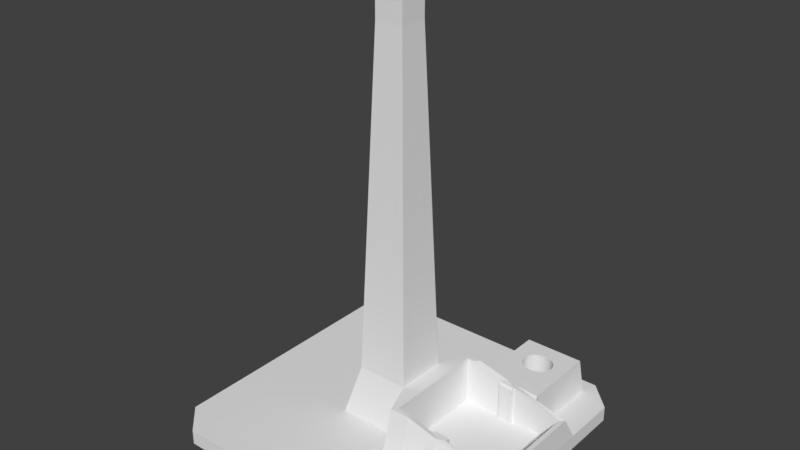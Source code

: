 # Source: figurebase.blend  (saved by Blender 2.79.0; exported with 4.5.12 LTS)
import bpy
from mathutils import Matrix  # noqa: F401  (used for matrix-valued properties, if any)

bpy.ops.wm.read_factory_settings(use_empty=True)
scene = bpy.context.scene
scene.name = 'Scene'

# ---- collections
col_collection_1 = bpy.data.collections.new('Collection 1'); scene.collection.children.link(col_collection_1)

# ---- world
world_world = bpy.data.worlds.new('World'); scene.world = world_world
world_world.color = (0.05088, 0.05088, 0.05088)
world_world.use_sun_shadow = False
world_world.sun_shadow_jitter_overblur = 0.0
world_world.cycles.sampling_method = 'MANUAL'

# ---- meshes
me_plane_003 = bpy.data.meshes.new('Plane.003')
me_plane_003.from_pydata([(-0.6109, -0.6109, 0.2483), (0.4817, -0.6109, 0.2483), (-0.6109, 0.6109, 0.2483), (0.4817, 0.6109, 0.2483), (-0.2315, -0.2315, 6.953), (0.2315, -0.2315, 6.953), (-0.2315, 0.2315, 6.953), (0.2315, 0.2315, 6.953), (-0.4213, 0.4213, 1.046), (0.4213, 0.4213, 1.046), (0.4213, -0.4213, 1.046), (-0.4213, -0.4213, 1.046), (-2.06, -2.483, 0.0), (-2.483, -2.06, 0.0), (2.483, -2.06, 0.0), (2.06, -2.483, 0.0), (-2.483, 2.06, 0.0), (-2.06, 2.483, 0.0), (2.06, 2.483, 0.0), (2.483, 2.06, 0.0), (-2.483, -2.06, 0.2483), (-2.06, -2.483, 0.2483), (-2.185, -2.185, 0.2483), (2.06, -2.483, 0.2483), (2.483, -2.06, 0.2483), (2.185, -2.185, 0.2483), (-2.06, 2.483, 0.2483), (-2.483, 2.06, 0.2483), (-2.185, 2.185, 0.2483), (2.483, 2.06, 0.2483), (2.06, 2.483, 0.2483), (2.185, 2.185, 0.2483), (-0.2319, 0.2319, 6.528), (0.2319, -0.2319, 6.528), (0.2319, 0.2319, 6.528), (-0.2319, -0.2319, 6.528), (1.974, 2.232, 0.247), (0.8901, 1.13, 0.2483), (0.8831, 2.231, 0.247), (1.952, 1.13, 0.2483), (1.913, 2.171, 0.8227), (0.9432, 1.201, 0.8227), (0.9439, 2.17, 0.8227), (1.914, 1.2, 0.8227), (0.6946, -0.8747, 0.2483), (0.8747, -0.8747, 0.2483), (0.9451, -1.185, 0.2483), (0.8198, 0.8198, 0.2483), (0.6946, 0.6946, 0.2483), (2.389, -0.8747, 0.2483), (2.389, 0.8198, 0.2483), (2.483, -1.187, 0.2483), (2.483, 1.13, 0.2483), (0.6242, -1.185, 0.2483), (0.6946, 0.8198, 0.2483), (0.6242, 1.13, 0.2483), (0.6242, -0.9451, 1.049), (0.6946, -0.8747, 1.049), (0.8747, -0.8747, 1.049), (0.9451, -0.9451, 1.049), (0.8901, 0.8901, 1.049), (0.8198, 0.8198, 1.049), (0.6946, 0.6946, 1.049), (0.6242, 0.6242, 1.049), (2.389, -0.8747, 0.6608), (2.389, 0.8198, 0.6608), (2.459, -0.9451, 0.6608), (2.459, 0.8901, 0.6608), (0.6946, 0.8198, 1.049), (0.6242, 0.8901, 1.049), (2.384, -2.102, 0.2483), (2.284, -2.143, 0.2483), (1.45, -0.9451, 0.9198), (1.955, -0.9451, 0.7903), (1.342, -0.8747, 0.2483), (1.57, -0.8747, 0.2483), (1.342, -0.8747, 0.9294), (1.57, -0.8747, 0.902), (1.458, -1.186, 0.2483), (1.97, -1.186, 0.2483), (1.571, 0.8198, 0.2483), (1.343, 0.8198, 0.2483), (1.571, 0.8198, 0.8934), (1.343, 0.8198, 0.9198), (1.936, 0.8901, 0.7903), (1.413, 0.8901, 0.9198), (1.571, 0.7594, 0.2483), (1.343, 0.7594, 0.2483), (1.342, -0.784, 0.2483), (1.57, -0.784, 0.2483), (1.608, 1.851, 0.8217), (1.255, 1.526, 0.8217), (1.432, 1.919, 0.8217), (1.48, 1.914, 0.8217), (1.527, 1.901, 0.8217), (1.57, 1.88, 0.8217), (1.225, 1.561, 0.8217), (1.201, 1.601, 0.8217), (1.187, 1.644, 0.8217), (1.182, 1.689, 0.8217), (1.187, 1.734, 0.8217), (1.201, 1.777, 0.8217), (1.225, 1.816, 0.8217), (1.256, 1.851, 0.8217), (1.293, 1.88, 0.8217), (1.336, 1.901, 0.8217), (1.383, 1.914, 0.8217), (1.639, 1.816, 0.8217), (1.662, 1.777, 0.8217), (1.676, 1.734, 0.8217), (1.681, 1.689, 0.8217), (1.676, 1.644, 0.8217), (1.662, 1.601, 0.8217), (1.639, 1.561, 0.8217), (1.608, 1.526, 0.8217), (1.57, 1.498, 0.8217), (1.527, 1.476, 0.8217), (1.48, 1.463, 0.8217), (1.432, 1.459, 0.8217), (1.383, 1.463, 0.8217), (1.336, 1.476, 0.8217), (1.293, 1.498, 0.8217), (1.608, 1.851, 0.08151), (1.255, 1.526, 0.08151), (1.432, 1.919, 0.08151), (1.48, 1.914, 0.08151), (1.527, 1.901, 0.08151), (1.57, 1.88, 0.08151), (1.225, 1.561, 0.08151), (1.201, 1.601, 0.08151), (1.187, 1.644, 0.08151), (1.182, 1.689, 0.08151), (1.187, 1.734, 0.08151), (1.201, 1.777, 0.08151), (1.225, 1.816, 0.08151), (1.256, 1.851, 0.08151), (1.293, 1.88, 0.08151), (1.336, 1.901, 0.08151), (1.383, 1.914, 0.08151), (1.639, 1.816, 0.08151), (1.662, 1.777, 0.08151), (1.676, 1.734, 0.08151), (1.681, 1.689, 0.08151), (1.676, 1.644, 0.08151), (1.662, 1.601, 0.08151), (1.639, 1.561, 0.08151), (1.608, 1.526, 0.08151), (1.57, 1.498, 0.08151), (1.527, 1.476, 0.08151), (1.48, 1.463, 0.08151), (1.432, 1.459, 0.08151), (1.383, 1.463, 0.08151), (1.336, 1.476, 0.08151), (1.293, 1.498, 0.08151), (0.9415, 1.001, 0.8266), (1.914, 0.941, 0.8233), (1.571, 0.7923, 0.8934), (1.571, 0.7594, 0.8602), (1.343, 0.7594, 0.8866), (1.343, 0.7923, 0.9198), (1.342, -0.817, 0.9294), (1.342, -0.784, 0.8962), (1.57, -0.784, 0.8688), (1.57, -0.817, 0.902)], [], [(12, 15, 23, 21), (31, 30, 26, 28, 2, 3, 55, 37, 38, 36), (18, 17, 26, 30), (12, 13, 16, 17, 18, 19, 14, 15), (28, 27, 20, 22, 0, 2), (14, 19, 29, 52, 51, 24), (34, 32, 6, 7), (31, 36, 39, 52, 29), (4, 5, 7, 6), (35, 33, 5, 4), (33, 34, 7, 5), (32, 35, 4, 6), (2, 0, 11, 8), (0, 1, 10, 11), (3, 2, 8, 9), (20, 21, 22), (23, 24, 70, 71, 25), (26, 27, 28), (29, 30, 31), (18, 30, 29, 19), (23, 15, 14, 24), (12, 21, 20, 13), (26, 17, 16, 27), (16, 13, 20, 27), (21, 23, 0), (8, 11, 35, 32), (10, 9, 34, 33), (11, 10, 33, 35), (9, 8, 32, 34), (36, 38, 42, 40), (40, 42, 41, 91, 96, 97, 98, 99, 100, 101, 102, 103, 104, 105, 106, 92, 93, 94, 95, 90), (41, 43, 40, 90, 107, 108, 109, 110, 111, 112, 113, 114, 115, 116, 117, 118, 119, 120, 121, 91), (39, 36, 40, 43), (38, 37, 41, 42), (0, 22, 21), (25, 46, 23), (1, 0, 23, 46, 53), (44, 48, 62, 57), (53, 46, 59, 56), (80, 50, 65, 82), (45, 74, 75, 49, 50, 80, 81, 47, 48, 44), (50, 49, 64, 65), (45, 44, 57, 58), (47, 54, 48), (73, 66, 64, 77), (57, 62, 63, 56), (56, 59, 58, 57), (60, 69, 63, 62, 68, 61), (1, 53, 56), (79, 51, 66, 73), (54, 47, 61, 68), (51, 52, 67, 66), (48, 54, 68, 62), (39, 43, 155), (37, 55, 69, 60, 154), (1, 56, 10), (74, 45, 58, 76), (64, 66, 67, 65), (83, 85, 60, 61), (71, 78, 46, 25), (3, 69, 55), (3, 9, 69), (10, 56, 63, 69, 9), (24, 51, 79, 70), (70, 79, 78, 71), (49, 75, 77, 64), (77, 75, 89, 162, 163), (46, 78, 72, 59), (78, 79, 73, 72), (59, 72, 76, 58), (72, 73, 77, 76), (65, 67, 84, 82), (82, 84, 85, 83), (52, 39, 155, 84, 67), (47, 81, 83, 61), (83, 81, 87, 158, 159), (80, 82, 156, 157, 86), (87, 86, 157, 158), (81, 80, 86, 87), (89, 88, 161, 162), (74, 76, 160, 161, 88), (75, 74, 88, 89), (76, 77, 163, 160), (103, 102, 134, 135), (115, 114, 146, 147), (122, 127, 126, 125, 124, 138, 137, 136, 135, 134, 133, 132, 131, 130, 129, 128, 123), (123, 153, 152, 151, 150, 149, 148, 147, 146, 145, 144, 143, 142, 141, 140, 139, 122), (116, 115, 147, 148), (104, 103, 135, 136), (117, 116, 148, 149), (105, 104, 136, 137), (93, 92, 124, 125), (118, 117, 149, 150), (106, 105, 137, 138), (94, 93, 125, 126), (119, 118, 150, 151), (92, 106, 138, 124), (95, 94, 126, 127), (120, 119, 151, 152), (107, 90, 122, 139), (90, 95, 127, 122), (121, 120, 152, 153), (108, 107, 139, 140), (96, 91, 123, 128), (91, 121, 153, 123), (109, 108, 140, 141), (97, 96, 128, 129), (110, 109, 141, 142), (98, 97, 129, 130), (111, 110, 142, 143), (99, 98, 130, 131), (112, 111, 143, 144), (100, 99, 131, 132), (113, 112, 144, 145), (101, 100, 132, 133), (114, 113, 145, 146), (102, 101, 133, 134), (41, 154, 155, 43), (60, 84, 155, 154), (156, 159, 158, 157), (160, 163, 162, 161), (82, 83, 159, 156)])
me_plane_003.use_remesh_preserve_volume = False
me_plane_003.use_remesh_preserve_attributes = False
me_plane_003.use_mirror_vertex_groups = False
me_plane_003.update()

# ---- objects
ob_base = bpy.data.objects.new('base', me_plane_003)

# ---- transforms, parenting, visibility, modifiers, constraints
ob_base.location = (0.0, 0.0, 0.0)
ob_base.scale = (0.5, 0.5, 0.5)
ob_base.lineart.crease_threshold = 0.0

# ---- collection membership
col_collection_1.objects.link(ob_base)

# ---- scene / render settings (as saved in the file)
scene.frame_start = 1; scene.frame_end = 250; scene.frame_set(1)
scene.render.engine = 'BLENDER_EEVEE_NEXT'
scene.render.resolution_percentage = 50
scene.render.dither_intensity = 0.0
scene.cycles.use_denoising = False
scene.cycles.samples = 128
scene.cycles.sampling_pattern = 'TABULATED_SOBOL'
scene.cycles.use_adaptive_sampling = False
scene.cycles.use_light_tree = False
scene.cycles.blur_glossy = 0.0
scene.cycles.sample_clamp_indirect = 0.0
scene.view_settings.view_transform = 'Standard'
bpy.context.view_layer.update()

# ---- added for rendering (the .blend has no active camera and no usable light): camera, sun
cam_auto = bpy.data.cameras.new('AutoCamera')
cam_auto.lens = 50.0
cam_auto.sensor_width = 36.0
cam_auto.clip_end = 1000.0
ob_auto_camera = bpy.data.objects.new('AutoCamera', cam_auto)
scene.collection.objects.link(ob_auto_camera)
ob_auto_camera.location = (4.57178, -5.48613, 5.3956)
ob_auto_camera.rotation_euler = (1.09748, -7.21219e-08, 0.694738)
scene.camera = ob_auto_camera
light_auto_sun = bpy.data.lights.new('AutoSun', 'SUN')
light_auto_sun.energy = 3.0
light_auto_sun.angle = 0.0523599
ob_auto_sun = bpy.data.objects.new('AutoSun', light_auto_sun)
scene.collection.objects.link(ob_auto_sun)
ob_auto_sun.rotation_euler = (0.872665, 0.174533, 0.523599)
bpy.context.view_layer.update()
